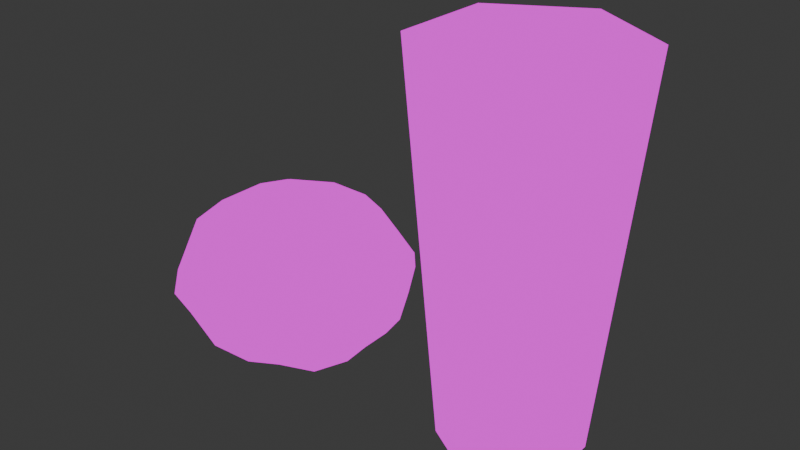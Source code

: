 # Source: BigWaterStones.blend  (saved by Blender 5.0.118; exported with 4.5.12 LTS)
import bpy
from mathutils import Matrix  # noqa: F401  (used for matrix-valued properties, if any)

bpy.ops.wm.read_factory_settings(use_empty=True)
scene = bpy.context.scene
scene.name = 'Scene'

# ---- collections
col_collection = bpy.data.collections.new('Collection'); scene.collection.children.link(col_collection)

# ---- images (referenced by path relative to the original .blend; pixels are not part of the script)
import os
ASSET_DIR = os.environ.get("B2B_ASSET_DIR", "")  # directory of the original .blend (textures are referenced by path, not embedded)
HERE = os.path.dirname(os.path.abspath(__file__))  # packed textures are extracted next to this script under _unpacked/

def load_image(name, relpath, width, height, colorspace="sRGB"):
    """Load a texture the original file referenced (path relative to the .blend, or extracted next to this script)."""
    p = next((c for c in (os.path.join(HERE, relpath), os.path.join(ASSET_DIR, relpath)) if relpath and os.path.exists(c)), "")
    if p:
        img = bpy.data.images.load(p, check_existing=True)
        img.name = name
    else:  # same state as the original file: an image datablock whose file is absent (Cycles renders it pink)
        img = bpy.data.images.new(name, width, height)
        img.source = "FILE"
        img.filepath = "//" + (relpath or name)
    img.colorspace_settings.name = colorspace
    return img
img_untitled = load_image('Untitled', 'Stone1.png', 1024, 1024, 'sRGB')
img_untitled_001 = load_image('Untitled.001', 'Stone2.png', 1024, 1024, 'sRGB')

# ---- materials (node trees are filled in below, after node groups)
mat_material_001 = bpy.data.materials.new('Material.001')
mat_material_002 = bpy.data.materials.new('Material.002')

# ---- material node trees
mat_material_001.use_nodes = True; mat_material_001.node_tree.nodes.clear()
_N = mat_material_001.node_tree.nodes; _L = mat_material_001.node_tree.links
n0 = _N.new('ShaderNodeOutputMaterial'); n0.name = 'Material Output'; n0.location = (200, 100)
n1 = _N.new('ShaderNodeTexImage'); n1.name = 'Image Texture'; n1.location = (-208, 77)
n1.image = img_untitled
n1.interpolation = 'Closest'
_L.new(n1.outputs[0], n0.inputs[0])
n0.is_active_output = True
mat_material_002.use_nodes = True; mat_material_002.node_tree.nodes.clear()
_N = mat_material_002.node_tree.nodes; _L = mat_material_002.node_tree.links
n0 = _N.new('ShaderNodeOutputMaterial'); n0.name = 'Material Output'; n0.location = (200, 100)
n1 = _N.new('ShaderNodeTexImage'); n1.name = 'Image Texture'; n1.location = (-193, 91)
n1.image = img_untitled_001
n1.interpolation = 'Closest'
_L.new(n1.outputs[0], n0.inputs[0])
n0.is_active_output = True

# ---- world
world_world = bpy.data.worlds.new('World'); scene.world = world_world
world_world.use_nodes = True; world_world.node_tree.nodes.clear()
_N = world_world.node_tree.nodes; _L = world_world.node_tree.links
n0 = _N.new('ShaderNodeOutputWorld'); n0.name = 'World Output'; n0.location = (200, 100)
n1 = _N.new('ShaderNodeBackground'); n1.name = 'Background'; n1.location = (-200, 100)
n1.inputs[0].default_value = (0.05088, 0.05088, 0.05088, 1.0)
_L.new(n1.outputs[0], n0.inputs[0])
n0.is_active_output = True
world_world.color = (0.05088, 0.05088, 0.05088)
world_world.sun_shadow_jitter_overblur = 0.0

# ---- meshes
me_icosphere = bpy.data.meshes.new('Icosphere')
me_icosphere.from_pydata([(0.00243, 0.05527, -2.23), (1.141, -0.6376, -1.379), (-0.4563, -1.52, -1.503), (-1.369, 0.05589, -1.361), (-0.317, 1.183, -1.227), (0.9559, 0.6729, -1.23), (0.4217, -1.501, 0.05443), (-1.334, -0.9164, 0.01776), (-0.6923, 0.4772, -0.2521), (0.2764, 0.8015, -0.2429), (1.273, 0.03156, 0.09032), (-0.08713, -0.03556, 0.5966), (-0.2682, -1.22, -1.73), (-0.1504, -0.7688, -1.861), (-0.1775, -0.3537, -2.129), (0.264, -0.1335, -1.967), (0.6506, -0.3985, -1.732), (0.9766, -0.5159, -1.621), (0.9073, -0.8482, -1.459), (0.4361, -1.101, -1.484), (-0.02038, -1.432, -1.58), (1.143, 0.4128, -1.325), (1.181, 0.06315, -1.369), (1.155, -0.3273, -1.403), (0.3448, 0.2828, -2.034), (0.5855, 0.4385, -1.795), (0.7963, 0.5803, -1.537), (-1.222, 0.0131, -1.667), (-0.8365, -0.05051, -1.998), (-0.3694, -0.01218, -2.279), (-1.0, -1.274, -1.647), (-1.352, -0.9794, -1.702), (-1.381, -0.4493, -1.504), (-0.2631, 1.166, -1.609), (-0.1229, 0.7744, -1.9), (-0.008296, 0.3816, -2.141), (-1.253, 0.493, -1.457), (-1.067, 0.785, -1.505), (-0.6417, 0.9641, -1.377), (0.008899, 1.356, -1.367), (0.4044, 1.205, -1.41), (0.676, 0.8862, -1.314), (1.201, -0.196, -0.3325), (1.277, -0.4443, -0.7884), (1.247, -0.5795, -1.106), (1.151, 0.5948, -0.9621), (1.225, 0.4707, -0.6574), (1.204, 0.2801, -0.3509), (0.1961, -1.53, -0.3283), (-0.0273, -1.795, -0.872), (-0.2946, -1.76, -1.27), (1.067, -0.8936, -1.097), (0.9602, -1.201, -0.7788), (0.6554, -1.309, -0.3433), (-1.401, -0.6921, -0.2602), (-1.353, -0.396, -0.5987), (-1.417, -0.2229, -1.022), (-0.7538, -1.481, -1.192), (-1.206, -1.651, -0.8525), (-1.322, -1.18, -0.236), (-0.6509, 0.6216, -0.4506), (-0.5716, 0.784, -0.6796), (-0.459, 0.9736, -0.9569), (-1.344, 0.2431, -1.041), (-1.191, 0.3381, -0.6951), (-0.9071, 0.448, -0.3993), (0.4705, 0.8947, -0.4028), (0.7514, 0.9296, -0.6596), (0.8813, 0.8402, -0.9483), (-0.1677, 1.131, -0.9625), (-0.005137, 1.004, -0.6738), (0.1554, 0.8988, -0.4414), (1.312, -0.3193, 0.2433), (1.132, -0.7582, 0.246), (0.7086, -1.095, 0.07803), (-0.04406, -1.68, 0.1815), (-0.5937, -1.486, 0.2018), (-1.142, -1.192, 0.1493), (-1.27, -0.4907, 0.01112), (-1.157, -0.0884, -0.03952), (-0.8699, 0.2859, -0.1452), (-0.4704, 0.573, -0.2447), (-0.2087, 0.6629, -0.2416), (0.04892, 0.7411, -0.2397), (0.5179, 0.7444, -0.1433), (0.9132, 0.6345, -0.06162), (1.176, 0.3781, 0.06398), (-0.05012, -0.4331, 0.8054), (0.05099, -0.8138, 0.7868), (0.3273, -1.43, 0.5027), (1.18, 0.01009, 0.4235), (0.8536, 0.04956, 0.6745), (0.2877, 0.05058, 0.6843), (-0.3413, -0.2149, 0.6402), (-0.6647, -0.4188, 0.5541), (-1.095, -0.7576, 0.2915), (-0.2469, 0.1439, 0.4108), (-0.4164, 0.2789, 0.1765), (-0.5745, 0.3879, -0.05152), (0.06207, 0.2608, 0.3936), (0.1655, 0.4888, 0.1869), (0.2351, 0.6667, -0.03759), (0.4332, 0.3308, 0.4504), (0.8773, 0.339, 0.3644), (0.4824, 0.556, 0.1101), (-0.1236, 0.3816, 0.1974), (-0.02288, 0.5795, -0.02308), (-0.3094, 0.4833, -0.02797), (-0.5309, 0.004357, 0.3933), (-0.7038, 0.1716, 0.09783), (-0.9667, -0.2922, 0.2506), (-0.3195, -0.6245, 0.6691), (-0.708, -0.9522, 0.4862), (-0.2773, -1.181, 0.5176), (0.5872, -0.3132, 0.7833), (0.7233, -0.7919, 0.4676), (1.112, -0.3546, 0.5445), (1.211, 0.6481, -0.3274), (1.109, 0.7942, -0.6491), (0.8934, 0.8366, -0.3635), (-0.111, 0.8304, -0.4567), (-0.2914, 0.9204, -0.6991), (-0.3942, 0.7376, -0.4586), (-1.239, 0.1156, -0.334), (-1.353, -0.04363, -0.6221), (-1.374, -0.2517, -0.287), (-1.013, -1.697, -0.3787), (-0.7084, -1.794, -0.895), (-0.2742, -1.578, -0.3307), (0.9989, -1.081, -0.2854), (1.224, -0.8292, -0.8109), (1.263, -0.5939, -0.2259), (0.3324, 0.9981, -0.6501), (0.5632, 1.013, -1.003), (0.1764, 1.185, -1.018), (-0.8896, 0.6335, -0.7079), (-0.8718, 0.8439, -1.117), (-1.27, 0.6637, -1.187), (-1.355, -0.9537, -0.6559), (-1.443, -0.725, -1.251), (-1.283, -1.296, -1.386), (0.5372, -1.472, -0.773), (0.1774, -1.645, -1.229), (0.6796, -1.189, -1.087), (1.174, -0.007376, -0.7148), (1.267, -0.1906, -1.101), (1.256, 0.242, -1.044), (0.5206, 0.8184, -1.661), (0.2849, 0.6255, -1.931), (0.1721, 1.161, -1.749), (-0.6181, 0.7512, -1.656), (-0.4395, 0.3943, -1.976), (-0.9498, 0.5042, -1.708), (-1.121, -0.5021, -1.771), (-0.5456, -0.411, -2.033), (-0.6781, -0.8537, -1.796), (0.8866, 0.2651, -1.589), (0.8986, -0.1462, -1.572), (0.5744, 0.09072, -1.789), (0.1648, -1.039, -1.757), (0.2727, -0.682, -1.913), (0.6556, -0.8449, -1.761)], [], [(0, 15, 14), (1, 17, 23), (0, 14, 29), (0, 29, 35), (0, 35, 24), (1, 23, 44), (2, 20, 50), (3, 32, 56), (4, 38, 62), (5, 41, 68), (1, 44, 51), (2, 50, 57), (3, 56, 63), (4, 62, 69), (5, 68, 45), (6, 74, 89), (7, 77, 95), (8, 80, 98), (9, 83, 101), (10, 86, 90), (92, 99, 11), (91, 102, 92), (90, 103, 91), (92, 102, 99), (102, 100, 99), (91, 103, 102), (103, 104, 102), (102, 104, 100), (104, 101, 100), (90, 86, 103), (86, 85, 103), (103, 85, 104), (85, 84, 104), (104, 84, 101), (84, 9, 101), (99, 96, 11), (100, 105, 99), (101, 106, 100), (99, 105, 96), (105, 97, 96), (100, 106, 105), (106, 107, 105), (105, 107, 97), (107, 98, 97), (101, 83, 106), (83, 82, 106), (106, 82, 107), (82, 81, 107), (107, 81, 98), (81, 8, 98), (96, 93, 11), (97, 108, 96), (98, 109, 97), (96, 108, 93), (108, 94, 93), (97, 109, 108), (109, 110, 108), (108, 110, 94), (110, 95, 94), (98, 80, 109), (80, 79, 109), (109, 79, 110), (79, 78, 110), (110, 78, 95), (78, 7, 95), (93, 87, 11), (94, 111, 93), (95, 112, 94), (93, 111, 87), (111, 88, 87), (94, 112, 111), (112, 113, 111), (111, 113, 88), (113, 89, 88), (95, 77, 112), (77, 76, 112), (112, 76, 113), (76, 75, 113), (113, 75, 89), (75, 6, 89), (87, 92, 11), (88, 114, 87), (89, 115, 88), (87, 114, 92), (114, 91, 92), (88, 115, 114), (115, 116, 114), (114, 116, 91), (116, 90, 91), (89, 74, 115), (74, 73, 115), (115, 73, 116), (73, 72, 116), (116, 72, 90), (72, 10, 90), (47, 86, 10), (46, 117, 47), (45, 118, 46), (47, 117, 86), (117, 85, 86), (46, 118, 117), (118, 119, 117), (117, 119, 85), (119, 84, 85), (45, 68, 118), (68, 67, 118), (118, 67, 119), (67, 66, 119), (119, 66, 84), (66, 9, 84), (71, 83, 9), (70, 120, 71), (69, 121, 70), (71, 120, 83), (120, 82, 83), (70, 121, 120), (121, 122, 120), (120, 122, 82), (122, 81, 82), (69, 62, 121), (62, 61, 121), (121, 61, 122), (61, 60, 122), (122, 60, 81), (60, 8, 81), (65, 80, 8), (64, 123, 65), (63, 124, 64), (65, 123, 80), (123, 79, 80), (64, 124, 123), (124, 125, 123), (123, 125, 79), (125, 78, 79), (63, 56, 124), (56, 55, 124), (124, 55, 125), (55, 54, 125), (125, 54, 78), (54, 7, 78), (59, 77, 7), (58, 126, 59), (57, 127, 58), (59, 126, 77), (126, 76, 77), (58, 127, 126), (127, 128, 126), (126, 128, 76), (128, 75, 76), (57, 50, 127), (50, 49, 127), (127, 49, 128), (49, 48, 128), (128, 48, 75), (48, 6, 75), (53, 74, 6), (52, 129, 53), (51, 130, 52), (53, 129, 74), (129, 73, 74), (52, 130, 129), (130, 131, 129), (129, 131, 73), (131, 72, 73), (51, 44, 130), (44, 43, 130), (130, 43, 131), (43, 42, 131), (131, 42, 72), (42, 10, 72), (66, 71, 9), (67, 132, 66), (68, 133, 67), (66, 132, 71), (132, 70, 71), (67, 133, 132), (133, 134, 132), (132, 134, 70), (134, 69, 70), (68, 41, 133), (41, 40, 133), (133, 40, 134), (40, 39, 134), (134, 39, 69), (39, 4, 69), (60, 65, 8), (61, 135, 60), (62, 136, 61), (60, 135, 65), (135, 64, 65), (61, 136, 135), (136, 137, 135), (135, 137, 64), (137, 63, 64), (62, 38, 136), (38, 37, 136), (136, 37, 137), (37, 36, 137), (137, 36, 63), (36, 3, 63), (54, 59, 7), (55, 138, 54), (56, 139, 55), (54, 138, 59), (138, 58, 59), (55, 139, 138), (139, 140, 138), (138, 140, 58), (140, 57, 58), (56, 32, 139), (32, 31, 139), (139, 31, 140), (31, 30, 140), (140, 30, 57), (30, 2, 57), (48, 53, 6), (49, 141, 48), (50, 142, 49), (48, 141, 53), (141, 52, 53), (49, 142, 141), (142, 143, 141), (141, 143, 52), (143, 51, 52), (50, 20, 142), (20, 19, 142), (142, 19, 143), (19, 18, 143), (143, 18, 51), (18, 1, 51), (42, 47, 10), (43, 144, 42), (44, 145, 43), (42, 144, 47), (144, 46, 47), (43, 145, 144), (145, 146, 144), (144, 146, 46), (146, 45, 46), (44, 23, 145), (23, 22, 145), (145, 22, 146), (22, 21, 146), (146, 21, 45), (21, 5, 45), (26, 41, 5), (25, 147, 26), (24, 148, 25), (26, 147, 41), (147, 40, 41), (25, 148, 147), (148, 149, 147), (147, 149, 40), (149, 39, 40), (24, 35, 148), (35, 34, 148), (148, 34, 149), (34, 33, 149), (149, 33, 39), (33, 4, 39), (33, 38, 4), (34, 150, 33), (35, 151, 34), (33, 150, 38), (150, 37, 38), (34, 151, 150), (151, 152, 150), (150, 152, 37), (152, 36, 37), (35, 29, 151), (29, 28, 151), (151, 28, 152), (28, 27, 152), (152, 27, 36), (27, 3, 36), (27, 32, 3), (28, 153, 27), (29, 154, 28), (27, 153, 32), (153, 31, 32), (28, 154, 153), (154, 155, 153), (153, 155, 31), (155, 30, 31), (29, 14, 154), (14, 13, 154), (154, 13, 155), (13, 12, 155), (155, 12, 30), (12, 2, 30), (21, 26, 5), (22, 156, 21), (23, 157, 22), (21, 156, 26), (156, 25, 26), (22, 157, 156), (157, 158, 156), (156, 158, 25), (158, 24, 25), (23, 17, 157), (17, 16, 157), (157, 16, 158), (16, 15, 158), (158, 15, 24), (15, 0, 24), (12, 20, 2), (13, 159, 12), (14, 160, 13), (12, 159, 20), (159, 19, 20), (13, 160, 159), (160, 161, 159), (159, 161, 19), (161, 18, 19), (14, 15, 160), (15, 16, 160), (160, 16, 161), (16, 17, 161), (161, 17, 18), (17, 1, 18)])
_uv = me_icosphere.uv_layers.new(name='UVMap')
_uv.uv.foreach_set('vector', [0.8642, 0.1424, 0.856, 0.07458, 0.9509, 0.1505, 0.4532, 0.1774, 0.4629, 0.116, 0.5056, 0.1707, 0.8642, 0.1424, 0.9509, 0.1505, 0.9016, 0.1945, 0.8642, 0.1424, 0.9016, 0.1945, 0.8229, 0.1859, 0.8642, 0.1424, 0.8229, 0.1859, 0.7742, 0.1374, 0.4532, 0.1774, 0.5056, 0.1707, 0.4667, 0.2332, 0.2184, 0.3054, 0.2476, 0.2471, 0.2477, 0.33, 0.05546, 0.4412, 0.09789, 0.4038, 0.08741, 0.4944, 0.7763, 0.4203, 0.8177, 0.412, 0.7888, 0.4782, 0.6399, 0.2843, 0.6819, 0.3031, 0.6429, 0.3544, 0.4532, 0.1774, 0.4667, 0.2332, 0.4179, 0.2377, 0.2184, 0.3054, 0.2477, 0.33, 0.209, 0.3761, 0.05546, 0.4412, 0.08741, 0.4944, 0.04027, 0.503, 0.7763, 0.4203, 0.7888, 0.4782, 0.754, 0.4547, 0.6399, 0.2843, 0.6429, 0.3544, 0.6069, 0.3222, 0.3532, 0.4844, 0.3951, 0.486, 0.3602, 0.5516, 0.1889, 0.6239, 0.2234, 0.6129, 0.2107, 0.6803, 0.8329, 0.6946, 0.8905, 0.7211, 0.8118, 0.7604, 0.6572, 0.5675, 0.6822, 0.6087, 0.6367, 0.6228, 0.5179, 0.4809, 0.5506, 0.4962, 0.5102, 0.5352, 0.5002, 0.7, 0.5555, 0.7382, 0.4663, 0.7685, 0.5077, 0.605, 0.55, 0.6601, 0.5002, 0.7, 0.5102, 0.5352, 0.5441, 0.5749, 0.5077, 0.605, 0.5002, 0.7, 0.55, 0.6601, 0.5555, 0.7382, 0.55, 0.6601, 0.6057, 0.684, 0.5555, 0.7382, 0.5077, 0.605, 0.5441, 0.5749, 0.55, 0.6601, 0.5441, 0.5749, 0.5933, 0.6062, 0.55, 0.6601, 0.55, 0.6601, 0.5933, 0.6062, 0.6057, 0.684, 0.5933, 0.6062, 0.6367, 0.6228, 0.6057, 0.684, 0.5102, 0.5352, 0.5506, 0.4962, 0.5441, 0.5749, 0.5506, 0.4962, 0.5858, 0.5112, 0.5441, 0.5749, 0.5441, 0.5749, 0.5858, 0.5112, 0.5933, 0.6062, 0.5858, 0.5112, 0.6236, 0.5516, 0.5933, 0.6062, 0.5933, 0.6062, 0.6236, 0.5516, 0.6367, 0.6228, 0.6236, 0.5516, 0.6572, 0.5675, 0.6367, 0.6228, 0.5555, 0.7382, 0.5327, 0.8152, 0.4663, 0.7685, 0.6057, 0.684, 0.6277, 0.7598, 0.5555, 0.7382, 0.6367, 0.6228, 0.6628, 0.6834, 0.6057, 0.684, 0.5555, 0.7382, 0.6277, 0.7598, 0.5327, 0.8152, 0.6277, 0.7598, 0.7234, 0.8233, 0.5327, 0.8152, 0.6057, 0.684, 0.6628, 0.6834, 0.6277, 0.7598, 0.6628, 0.6834, 0.7217, 0.7421, 0.6277, 0.7598, 0.6277, 0.7598, 0.7217, 0.7421, 0.7234, 0.8233, 0.7217, 0.7421, 0.8118, 0.7604, 0.7234, 0.8233, 0.6367, 0.6228, 0.6822, 0.6087, 0.6628, 0.6834, 0.6822, 0.6087, 0.723, 0.6545, 0.6628, 0.6834, 0.6628, 0.6834, 0.723, 0.6545, 0.7217, 0.7421, 0.723, 0.6545, 0.7794, 0.6868, 0.7217, 0.7421, 0.7217, 0.7421, 0.7794, 0.6868, 0.8118, 0.7604, 0.7794, 0.6868, 0.8329, 0.6946, 0.8118, 0.7604, 0.5327, 0.8152, 0.3799, 0.788, 0.4663, 0.7685, 0.7234, 0.8233, 0.2791, 0.8521, 0.5327, 0.8152, 0.8118, 0.7604, 0.9046, 0.8003, 0.7234, 0.8233, 0.5327, 0.8152, 0.2791, 0.8521, 0.3799, 0.788, 0.2791, 0.8521, 0.274, 0.7665, 0.3799, 0.788, 0.7234, 0.8233, 0.9046, 0.8003, 0.9877, 0.8505, 0.02886, 0.8003, 0.1719, 0.7466, 0.2791, 0.8521, 0.2791, 0.8521, 0.1719, 0.7466, 0.274, 0.7665, 0.1719, 0.7466, 0.2107, 0.6803, 0.274, 0.7665, 0.8118, 0.7604, 0.8905, 0.7211, 0.9046, 0.8003, 0.8905, 0.7211, 0.9786, 0.7032, 0.9046, 0.8003, 0.02886, 0.8003, 0.1029, 0.7032, 0.1719, 0.7466, 0.1029, 0.7032, 0.1562, 0.6679, 0.1719, 0.7466, 0.1719, 0.7466, 0.1562, 0.6679, 0.2107, 0.6803, 0.1562, 0.6679, 0.1889, 0.6239, 0.2107, 0.6803, 0.3799, 0.788, 0.4024, 0.7211, 0.4663, 0.7685, 0.274, 0.7665, 0.3419, 0.7188, 0.3799, 0.788, 0.2107, 0.6803, 0.2728, 0.6733, 0.274, 0.7665, 0.3799, 0.788, 0.3419, 0.7188, 0.4024, 0.7211, 0.3419, 0.7188, 0.3776, 0.6626, 0.4024, 0.7211, 0.274, 0.7665, 0.2728, 0.6733, 0.3419, 0.7188, 0.2728, 0.6733, 0.3191, 0.6245, 0.3419, 0.7188, 0.3419, 0.7188, 0.3191, 0.6245, 0.3776, 0.6626, 0.3191, 0.6245, 0.3602, 0.5516, 0.3776, 0.6626, 0.2107, 0.6803, 0.2234, 0.6129, 0.2728, 0.6733, 0.2234, 0.6129, 0.2767, 0.5738, 0.2728, 0.6733, 0.2728, 0.6733, 0.2767, 0.5738, 0.3191, 0.6245, 0.2767, 0.5738, 0.3178, 0.5233, 0.3191, 0.6245, 0.3191, 0.6245, 0.3178, 0.5233, 0.3602, 0.5516, 0.3178, 0.5233, 0.3532, 0.4844, 0.3602, 0.5516, 0.4024, 0.7211, 0.5002, 0.7, 0.4663, 0.7685, 0.3776, 0.6626, 0.4623, 0.6373, 0.4024, 0.7211, 0.3602, 0.5516, 0.4236, 0.5575, 0.3776, 0.6626, 0.4024, 0.7211, 0.4623, 0.6373, 0.5002, 0.7, 0.4623, 0.6373, 0.5077, 0.605, 0.5002, 0.7, 0.3776, 0.6626, 0.4236, 0.5575, 0.4623, 0.6373, 0.4236, 0.5575, 0.4763, 0.5443, 0.4623, 0.6373, 0.4623, 0.6373, 0.4763, 0.5443, 0.5077, 0.605, 0.4763, 0.5443, 0.5102, 0.5352, 0.5077, 0.605, 0.3602, 0.5516, 0.3951, 0.486, 0.4236, 0.5575, 0.3951, 0.486, 0.4447, 0.4876, 0.4236, 0.5575, 0.4236, 0.5575, 0.4447, 0.4876, 0.4763, 0.5443, 0.4447, 0.4876, 0.4857, 0.4876, 0.4763, 0.5443, 0.4763, 0.5443, 0.4857, 0.4876, 0.5102, 0.5352, 0.4857, 0.4876, 0.5179, 0.4809, 0.5102, 0.5352, 0.5526, 0.4194, 0.5506, 0.4962, 0.5179, 0.4809, 0.5802, 0.3686, 0.5842, 0.4374, 0.5526, 0.4194, 0.6069, 0.3222, 0.6116, 0.3946, 0.5802, 0.3686, 0.5526, 0.4194, 0.5842, 0.4374, 0.5506, 0.4962, 0.5842, 0.4374, 0.5858, 0.5112, 0.5506, 0.4962, 0.5802, 0.3686, 0.6116, 0.3946, 0.5842, 0.4374, 0.6116, 0.3946, 0.6155, 0.4641, 0.5842, 0.4374, 0.5842, 0.4374, 0.6155, 0.4641, 0.5858, 0.5112, 0.6155, 0.4641, 0.6236, 0.5516, 0.5858, 0.5112, 0.6069, 0.3222, 0.6429, 0.3544, 0.6116, 0.3946, 0.6429, 0.3544, 0.6446, 0.4243, 0.6116, 0.3946, 0.6116, 0.3946, 0.6446, 0.4243, 0.6155, 0.4641, 0.6446, 0.4243, 0.6532, 0.5045, 0.6155, 0.4641, 0.6155, 0.4641, 0.6532, 0.5045, 0.6236, 0.5516, 0.6532, 0.5045, 0.6572, 0.5675, 0.6236, 0.5516, 0.6892, 0.5369, 0.6822, 0.6087, 0.6572, 0.5675, 0.724, 0.4998, 0.7241, 0.5709, 0.6892, 0.5369, 0.754, 0.4547, 0.7612, 0.5239, 0.724, 0.4998, 0.6892, 0.5369, 0.7241, 0.5709, 0.6822, 0.6087, 0.7241, 0.5709, 0.723, 0.6545, 0.6822, 0.6087, 0.724, 0.4998, 0.7612, 0.5239, 0.7241, 0.5709, 0.7612, 0.5239, 0.7697, 0.6061, 0.7241, 0.5709, 0.7241, 0.5709, 0.7697, 0.6061, 0.723, 0.6545, 0.7697, 0.6061, 0.7794, 0.6868, 0.723, 0.6545, 0.754, 0.4547, 0.7888, 0.4782, 0.7612, 0.5239, 0.7888, 0.4782, 0.802, 0.5553, 0.7612, 0.5239, 0.7612, 0.5239, 0.802, 0.5553, 0.7697, 0.6061, 0.802, 0.5553, 0.8169, 0.6293, 0.7697, 0.6061, 0.7697, 0.6061, 0.8169, 0.6293, 0.7794, 0.6868, 0.8169, 0.6293, 0.8329, 0.6946, 0.7794, 0.6868, 0.8682, 0.6493, 0.8905, 0.7211, 0.8329, 0.6946, 0.9024, 0.5738, 0.937, 0.6478, 0.8682, 0.6493, 0.04027, 0.503, 0.077, 0.5792, 0.0267, 0.5738, 0.8682, 0.6493, 0.937, 0.6478, 0.8905, 0.7211, 0.937, 0.6478, 0.9786, 0.7032, 0.8905, 0.7211, 0.0267, 0.5738, 0.077, 0.5792, 0.06125, 0.6478, 0.077, 0.5792, 0.111, 0.6327, 0.06125, 0.6478, 0.06125, 0.6478, 0.111, 0.6327, 0.1029, 0.7032, 0.111, 0.6327, 0.1562, 0.6679, 0.1029, 0.7032, 0.04027, 0.503, 0.08741, 0.4944, 0.077, 0.5792, 0.08741, 0.4944, 0.1171, 0.5661, 0.077, 0.5792, 0.077, 0.5792, 0.1171, 0.5661, 0.111, 0.6327, 0.1171, 0.5661, 0.1562, 0.6033, 0.111, 0.6327, 0.111, 0.6327, 0.1562, 0.6033, 0.1562, 0.6679, 0.1562, 0.6033, 0.1889, 0.6239, 0.1562, 0.6679, 0.1954, 0.5665, 0.2234, 0.6129, 0.1889, 0.6239, 0.2028, 0.4524, 0.2304, 0.5024, 0.1954, 0.5665, 0.209, 0.3761, 0.2344, 0.4126, 0.2028, 0.4524, 0.1954, 0.5665, 0.2304, 0.5024, 0.2234, 0.6129, 0.2304, 0.5024, 0.2767, 0.5738, 0.2234, 0.6129, 0.2028, 0.4524, 0.2344, 0.4126, 0.2304, 0.5024, 0.2344, 0.4126, 0.2829, 0.474, 0.2304, 0.5024, 0.2304, 0.5024, 0.2829, 0.474, 0.2767, 0.5738, 0.2829, 0.474, 0.3178, 0.5233, 0.2767, 0.5738, 0.209, 0.3761, 0.2477, 0.33, 0.2344, 0.4126, 0.2477, 0.33, 0.2833, 0.3673, 0.2344, 0.4126, 0.2344, 0.4126, 0.2833, 0.3673, 0.2829, 0.474, 0.2833, 0.3673, 0.3231, 0.4413, 0.2829, 0.474, 0.2829, 0.474, 0.3231, 0.4413, 0.3178, 0.5233, 0.3231, 0.4413, 0.3532, 0.4844, 0.3178, 0.5233, 0.3692, 0.4098, 0.3951, 0.486, 0.3532, 0.4844, 0.3894, 0.3122, 0.4093, 0.4017, 0.3692, 0.4098, 0.4179, 0.2377, 0.4382, 0.2941, 0.3894, 0.3122, 0.3692, 0.4098, 0.4093, 0.4017, 0.3951, 0.486, 0.4093, 0.4017, 0.4447, 0.4876, 0.3951, 0.486, 0.3894, 0.3122, 0.4382, 0.2941, 0.4093, 0.4017, 0.4382, 0.2941, 0.463, 0.4077, 0.4093, 0.4017, 0.4093, 0.4017, 0.463, 0.4077, 0.4447, 0.4876, 0.463, 0.4077, 0.4857, 0.4876, 0.4447, 0.4876, 0.4179, 0.2377, 0.4667, 0.2332, 0.4382, 0.2941, 0.4667, 0.2332, 0.4818, 0.2984, 0.4382, 0.2941, 0.4382, 0.2941, 0.4818, 0.2984, 0.463, 0.4077, 0.4818, 0.2984, 0.502, 0.4037, 0.463, 0.4077, 0.463, 0.4077, 0.502, 0.4037, 0.4857, 0.4876, 0.502, 0.4037, 0.5179, 0.4809, 0.4857, 0.4876, 0.6532, 0.5045, 0.6892, 0.5369, 0.6572, 0.5675, 0.6446, 0.4243, 0.6853, 0.4687, 0.6532, 0.5045, 0.6429, 0.3544, 0.6815, 0.3773, 0.6446, 0.4243, 0.6532, 0.5045, 0.6853, 0.4687, 0.6892, 0.5369, 0.6853, 0.4687, 0.724, 0.4998, 0.6892, 0.5369, 0.6446, 0.4243, 0.6815, 0.3773, 0.6853, 0.4687, 0.6815, 0.3773, 0.7223, 0.4165, 0.6853, 0.4687, 0.6853, 0.4687, 0.7223, 0.4165, 0.724, 0.4998, 0.7223, 0.4165, 0.754, 0.4547, 0.724, 0.4998, 0.6429, 0.3544, 0.6819, 0.3031, 0.6815, 0.3773, 0.6819, 0.3031, 0.7183, 0.3376, 0.6815, 0.3773, 0.6815, 0.3773, 0.7183, 0.3376, 0.7223, 0.4165, 0.7183, 0.3376, 0.7496, 0.3827, 0.7223, 0.4165, 0.7223, 0.4165, 0.7496, 0.3827, 0.754, 0.4547, 0.7496, 0.3827, 0.7763, 0.4203, 0.754, 0.4547, 0.8169, 0.6293, 0.8682, 0.6493, 0.8329, 0.6946, 0.802, 0.5553, 0.8494, 0.5658, 0.8169, 0.6293, 0.7888, 0.4782, 0.8375, 0.4743, 0.802, 0.5553, 0.8169, 0.6293, 0.8494, 0.5658, 0.8682, 0.6493, 0.8494, 0.5658, 0.9024, 0.5738, 0.8682, 0.6493, 0.802, 0.5553, 0.8375, 0.4743, 0.8494, 0.5658, 0.8375, 0.4743, 0.8758, 0.4818, 0.8494, 0.5658, 0.8494, 0.5658, 0.8758, 0.4818, 0.9024, 0.5738, 0.8758, 0.4818, 0.916, 0.503, 0.9024, 0.5738, 0.7888, 0.4782, 0.8177, 0.412, 0.8375, 0.4743, 0.8177, 0.412, 0.8592, 0.4199, 0.8375, 0.4743, 0.8375, 0.4743, 0.8592, 0.4199, 0.8758, 0.4818, 0.8592, 0.4199, 0.8896, 0.4313, 0.8758, 0.4818, 0.8758, 0.4818, 0.8896, 0.4313, 0.916, 0.503, 0.8896, 0.4313, 0.9312, 0.4412, 0.916, 0.503, 0.1562, 0.6033, 0.1954, 0.5665, 0.1889, 0.6239, 0.1171, 0.5661, 0.1639, 0.5201, 0.1562, 0.6033, 0.08741, 0.4944, 0.1252, 0.4389, 0.1171, 0.5661, 0.1562, 0.6033, 0.1639, 0.5201, 0.1954, 0.5665, 0.1639, 0.5201, 0.2028, 0.4524, 0.1954, 0.5665, 0.1171, 0.5661, 0.1252, 0.4389, 0.1639, 0.5201, 0.1252, 0.4389, 0.1653, 0.3956, 0.1639, 0.5201, 0.1639, 0.5201, 0.1653, 0.3956, 0.2028, 0.4524, 0.1653, 0.3956, 0.209, 0.3761, 0.2028, 0.4524, 0.08741, 0.4944, 0.09789, 0.4038, 0.1252, 0.4389, 0.09789, 0.4038, 0.1343, 0.3658, 0.1252, 0.4389, 0.1252, 0.4389, 0.1343, 0.3658, 0.1653, 0.3956, 0.1343, 0.3658, 0.1676, 0.3378, 0.1653, 0.3956, 0.1653, 0.3956, 0.1676, 0.3378, 0.209, 0.3761, 0.1676, 0.3378, 0.2184, 0.3054, 0.209, 0.3761, 0.3231, 0.4413, 0.3692, 0.4098, 0.3532, 0.4844, 0.2833, 0.3673, 0.3392, 0.3394, 0.3231, 0.4413, 0.2477, 0.33, 0.2861, 0.2945, 0.2833, 0.3673, 0.3231, 0.4413, 0.3392, 0.3394, 0.3692, 0.4098, 0.3392, 0.3394, 0.3894, 0.3122, 0.3692, 0.4098, 0.2833, 0.3673, 0.2861, 0.2945, 0.3392, 0.3394, 0.2861, 0.2945, 0.3547, 0.2591, 0.3392, 0.3394, 0.3392, 0.3394, 0.3547, 0.2591, 0.3894, 0.3122, 0.3547, 0.2591, 0.4179, 0.2377, 0.3894, 0.3122, 0.2477, 0.33, 0.2476, 0.2471, 0.2861, 0.2945, 0.2476, 0.2471, 0.3055, 0.1875, 0.2861, 0.2945, 0.2861, 0.2945, 0.3055, 0.1875, 0.3547, 0.2591, 0.3055, 0.1875, 0.3984, 0.1617, 0.3547, 0.2591, 0.3547, 0.2591, 0.3984, 0.1617, 0.4179, 0.2377, 0.3984, 0.1617, 0.4532, 0.1774, 0.4179, 0.2377, 0.502, 0.4037, 0.5526, 0.4194, 0.5179, 0.4809, 0.4818, 0.2984, 0.5324, 0.3289, 0.502, 0.4037, 0.4667, 0.2332, 0.5192, 0.2402, 0.4818, 0.2984, 0.502, 0.4037, 0.5324, 0.3289, 0.5526, 0.4194, 0.5324, 0.3289, 0.5802, 0.3686, 0.5526, 0.4194, 0.4818, 0.2984, 0.5192, 0.2402, 0.5324, 0.3289, 0.5192, 0.2402, 0.5711, 0.2777, 0.5324, 0.3289, 0.5324, 0.3289, 0.5711, 0.2777, 0.5802, 0.3686, 0.5711, 0.2777, 0.6069, 0.3222, 0.5802, 0.3686, 0.4667, 0.2332, 0.5056, 0.1707, 0.5192, 0.2402, 0.5056, 0.1707, 0.5668, 0.2004, 0.5192, 0.2402, 0.5192, 0.2402, 0.5668, 0.2004, 0.5711, 0.2777, 0.5668, 0.2004, 0.6083, 0.2408, 0.5711, 0.2777, 0.5711, 0.2777, 0.6083, 0.2408, 0.6069, 0.3222, 0.6083, 0.2408, 0.6399, 0.2843, 0.6069, 0.3222, 0.6676, 0.2237, 0.6819, 0.3031, 0.6399, 0.2843, 0.7092, 0.1701, 0.7153, 0.2506, 0.6676, 0.2237, 0.7742, 0.1374, 0.7608, 0.2064, 0.7092, 0.1701, 0.6676, 0.2237, 0.7153, 0.2506, 0.6819, 0.3031, 0.7153, 0.2506, 0.7183, 0.3376, 0.6819, 0.3031, 0.7092, 0.1701, 0.7608, 0.2064, 0.7153, 0.2506, 0.7608, 0.2064, 0.7523, 0.304, 0.7153, 0.2506, 0.7153, 0.2506, 0.7523, 0.304, 0.7183, 0.3376, 0.7523, 0.304, 0.7496, 0.3827, 0.7183, 0.3376, 0.7742, 0.1374, 0.8229, 0.1859, 0.7608, 0.2064, 0.8229, 0.1859, 0.7985, 0.268, 0.7608, 0.2064, 0.7608, 0.2064, 0.7985, 0.268, 0.7523, 0.304, 0.7985, 0.268, 0.7842, 0.356, 0.7523, 0.304, 0.7523, 0.304, 0.7842, 0.356, 0.7496, 0.3827, 0.7842, 0.356, 0.7763, 0.4203, 0.7496, 0.3827, 0.7842, 0.356, 0.8177, 0.412, 0.7763, 0.4203, 0.7985, 0.268, 0.8358, 0.3516, 0.7842, 0.356, 0.8229, 0.1859, 0.858, 0.2578, 0.7985, 0.268, 0.7842, 0.356, 0.8358, 0.3516, 0.8177, 0.412, 0.8358, 0.3516, 0.8592, 0.4199, 0.8177, 0.412, 0.7985, 0.268, 0.858, 0.2578, 0.8358, 0.3516, 0.858, 0.2578, 0.8763, 0.3654, 0.8358, 0.3516, 0.8358, 0.3516, 0.8763, 0.3654, 0.8592, 0.4199, 0.8763, 0.3654, 0.8896, 0.4313, 0.8592, 0.4199, 0.8229, 0.1859, 0.9016, 0.1945, 0.858, 0.2578, 0.9016, 0.1945, 0.9243, 0.2855, 0.858, 0.2578, 0.858, 0.2578, 0.9243, 0.2855, 0.8763, 0.3654, 0.9243, 0.2855, 0.9293, 0.3788, 0.8763, 0.3654, 0.8763, 0.3654, 0.9293, 0.3788, 0.8896, 0.4313, 0.9293, 0.3788, 0.9312, 0.4412, 0.8896, 0.4313, 0.05364, 0.3788, 0.09789, 0.4038, 0.05546, 0.4412, 0.04863, 0.2855, 0.09915, 0.3382, 0.05364, 0.3788, 0.0259, 0.1945, 0.0873, 0.2235, 0.04863, 0.2855, 0.05364, 0.3788, 0.09915, 0.3382, 0.09789, 0.4038, 0.09915, 0.3382, 0.1343, 0.3658, 0.09789, 0.4038, 0.04863, 0.2855, 0.0873, 0.2235, 0.09915, 0.3382, 0.0873, 0.2235, 0.1438, 0.2728, 0.09915, 0.3382, 0.09915, 0.3382, 0.1438, 0.2728, 0.1343, 0.3658, 0.1438, 0.2728, 0.1676, 0.3378, 0.1343, 0.3658, 0.0259, 0.1945, 0.07516, 0.1505, 0.0873, 0.2235, 0.07516, 0.1505, 0.1642, 0.1723, 0.0873, 0.2235, 0.0873, 0.2235, 0.1642, 0.1723, 0.1438, 0.2728, 0.1642, 0.1723, 0.2059, 0.2397, 0.1438, 0.2728, 0.1438, 0.2728, 0.2059, 0.2397, 0.1676, 0.3378, 0.2059, 0.2397, 0.2184, 0.3054, 0.1676, 0.3378, 0.6083, 0.2408, 0.6676, 0.2237, 0.6399, 0.2843, 0.5668, 0.2004, 0.6337, 0.1689, 0.6083, 0.2408, 0.5056, 0.1707, 0.5562, 0.1182, 0.5668, 0.2004, 0.6083, 0.2408, 0.6337, 0.1689, 0.6676, 0.2237, 0.6337, 0.1689, 0.7092, 0.1701, 0.6676, 0.2237, 0.5668, 0.2004, 0.5562, 0.1182, 0.6337, 0.1689, 0.5562, 0.1182, 0.6968, 0.09938, 0.6337, 0.1689, 0.6337, 0.1689, 0.6968, 0.09938, 0.7092, 0.1701, 0.6968, 0.09938, 0.7742, 0.1374, 0.7092, 0.1701, 0.5056, 0.1707, 0.4629, 0.116, 0.5562, 0.1182, 0.4629, 0.116, 0.4581, 0.04626, 0.5562, 0.1182, 0.5562, 0.1182, 0.4581, 0.04626, 0.6968, 0.09938, 0.4581, 0.04626, 0.856, 0.07458, 0.6968, 0.09938, 0.6968, 0.09938, 0.856, 0.07458, 0.7742, 0.1374, 0.856, 0.07458, 0.8642, 0.1424, 0.7742, 0.1374, 0.2059, 0.2397, 0.2476, 0.2471, 0.2184, 0.3054, 0.1642, 0.1723, 0.241, 0.1656, 0.2059, 0.2397, 0.07516, 0.1505, 0.2074, 0.08921, 0.1642, 0.1723, 0.2059, 0.2397, 0.241, 0.1656, 0.2476, 0.2471, 0.241, 0.1656, 0.3055, 0.1875, 0.2476, 0.2471, 0.1642, 0.1723, 0.2074, 0.08921, 0.241, 0.1656, 0.2074, 0.08921, 0.337, 0.1076, 0.241, 0.1656, 0.241, 0.1656, 0.337, 0.1076, 0.3055, 0.1875, 0.337, 0.1076, 0.3984, 0.1617, 0.3055, 0.1875, 0.9509, 0.1505, 0.856, 0.07458, 0.9792, 0.05027, 0.856, 0.07458, 0.4581, 0.04626, 0.9792, 0.05027, 0.2074, 0.08921, 0.4581, 0.04626, 0.337, 0.1076, 0.4581, 0.04626, 0.4629, 0.116, 0.337, 0.1076, 0.337, 0.1076, 0.4629, 0.116, 0.3984, 0.1617, 0.4629, 0.116, 0.4532, 0.1774, 0.3984, 0.1617])
_ca = me_icosphere.color_attributes.new('Color', 'FLOAT_COLOR', 'POINT')
_ca.data.foreach_set('color', [1.0, 1.0, 1.0, 1.0, 1.0, 1.0, 1.0, 1.0, 1.0, 1.0, 1.0, 1.0, 1.0, 1.0, 1.0, 1.0, 1.0, 1.0, 1.0, 1.0, 1.0, 1.0, 1.0, 1.0, 1.0, 1.0, 1.0, 1.0, 1.0, 1.0, 1.0, 1.0, 1.0, 1.0, 1.0, 1.0, 1.0, 1.0, 1.0, 1.0, 1.0, 1.0, 1.0, 1.0, 1.0, 1.0, 1.0, 1.0, 1.0, 1.0, 1.0, 1.0, 1.0, 1.0, 1.0, 1.0, 1.0, 1.0, 1.0, 1.0, 1.0, 1.0, 1.0, 1.0, 1.0, 1.0, 1.0, 1.0, 1.0, 1.0, 1.0, 1.0, 1.0, 1.0, 1.0, 1.0, 1.0, 1.0, 1.0, 1.0, 1.0, 1.0, 1.0, 1.0, 1.0, 1.0, 1.0, 1.0, 1.0, 1.0, 1.0, 1.0, 1.0, 1.0, 1.0, 1.0, 1.0, 1.0, 1.0, 1.0, 1.0, 1.0, 1.0, 1.0, 1.0, 1.0, 1.0, 1.0, 1.0, 1.0, 1.0, 1.0, 1.0, 1.0, 1.0, 1.0, 1.0, 1.0, 1.0, 1.0, 1.0, 1.0, 1.0, 1.0, 1.0, 1.0, 1.0, 1.0, 1.0, 1.0, 1.0, 1.0, 1.0, 1.0, 1.0, 1.0, 1.0, 1.0, 1.0, 1.0, 1.0, 1.0, 1.0, 1.0, 1.0, 1.0, 1.0, 1.0, 1.0, 1.0, 1.0, 1.0, 1.0, 1.0, 1.0, 1.0, 1.0, 1.0, 1.0, 1.0, 1.0, 1.0, 1.0, 1.0, 1.0, 1.0, 1.0, 1.0, 1.0, 1.0, 1.0, 1.0, 1.0, 1.0, 1.0, 1.0, 1.0, 1.0, 1.0, 1.0, 1.0, 1.0, 1.0, 1.0, 1.0, 1.0, 1.0, 1.0, 1.0, 1.0, 1.0, 1.0, 1.0, 1.0, 1.0, 1.0, 1.0, 1.0, 1.0, 1.0, 1.0, 1.0, 1.0, 1.0, 1.0, 1.0, 1.0, 1.0, 1.0, 1.0, 1.0, 1.0, 1.0, 1.0, 1.0, 1.0, 1.0, 1.0, 1.0, 1.0, 1.0, 1.0, 1.0, 1.0, 1.0, 1.0, 1.0, 1.0, 1.0, 1.0, 1.0, 1.0, 1.0, 1.0, 1.0, 1.0, 1.0, 1.0, 1.0, 1.0, 1.0, 1.0, 1.0, 1.0, 1.0, 1.0, 1.0, 1.0, 1.0, 1.0, 1.0, 1.0, 1.0, 1.0, 1.0, 1.0, 1.0, 1.0, 1.0, 1.0, 1.0, 1.0, 1.0, 1.0, 1.0, 1.0, 1.0, 1.0, 1.0, 1.0, 1.0, 1.0, 1.0, 1.0, 1.0, 1.0, 1.0, 1.0, 1.0, 1.0, 1.0, 1.0, 1.0, 1.0, 1.0, 1.0, 1.0, 1.0, 1.0, 1.0, 1.0, 1.0, 1.0, 1.0, 1.0, 1.0, 1.0, 1.0, 1.0, 1.0, 1.0, 1.0, 1.0, 1.0, 1.0, 1.0, 1.0, 1.0, 1.0, 1.0, 1.0, 1.0, 1.0, 1.0, 1.0, 1.0, 1.0, 1.0, 1.0, 1.0, 1.0, 1.0, 1.0, 1.0, 1.0, 1.0, 1.0, 1.0, 1.0, 1.0, 1.0, 1.0, 1.0, 1.0, 1.0, 1.0, 1.0, 1.0, 1.0, 1.0, 1.0, 1.0, 1.0, 1.0, 1.0, 1.0, 1.0, 1.0, 1.0, 1.0, 1.0, 1.0, 1.0, 1.0, 1.0, 1.0, 1.0, 1.0, 1.0, 1.0, 1.0, 1.0, 1.0, 1.0, 1.0, 1.0, 1.0, 1.0, 1.0, 1.0, 1.0, 1.0, 1.0, 1.0, 1.0, 1.0, 1.0, 1.0, 1.0, 1.0, 1.0, 1.0, 1.0, 1.0, 1.0, 1.0, 1.0, 1.0, 1.0, 1.0, 1.0, 1.0, 1.0, 1.0, 1.0, 1.0, 1.0, 1.0, 1.0, 1.0, 1.0, 1.0, 1.0, 1.0, 1.0, 1.0, 1.0, 1.0, 1.0, 1.0, 1.0, 1.0, 1.0, 1.0, 1.0, 1.0, 1.0, 1.0, 1.0, 1.0, 1.0, 1.0, 1.0, 1.0, 1.0, 1.0, 1.0, 1.0, 1.0, 1.0, 1.0, 1.0, 1.0, 1.0, 1.0, 1.0, 1.0, 1.0, 1.0, 1.0, 1.0, 1.0, 1.0, 1.0, 1.0, 1.0, 1.0, 1.0, 1.0, 1.0, 1.0, 1.0, 1.0, 1.0, 1.0, 1.0, 1.0, 1.0, 1.0, 1.0, 1.0, 1.0, 1.0, 1.0, 1.0, 1.0, 1.0, 1.0, 1.0, 1.0, 1.0, 1.0, 1.0, 1.0, 1.0, 1.0, 1.0, 1.0, 1.0, 1.0, 1.0, 1.0, 1.0, 1.0, 1.0, 1.0, 1.0, 1.0, 1.0, 1.0, 1.0, 1.0, 1.0, 1.0, 1.0, 1.0, 1.0, 1.0, 1.0, 1.0, 1.0, 1.0, 1.0, 1.0, 1.0, 1.0, 1.0, 1.0, 1.0, 1.0, 1.0, 1.0, 1.0, 1.0, 1.0, 1.0, 1.0, 1.0, 1.0, 1.0, 1.0, 1.0, 1.0, 1.0, 1.0, 1.0, 1.0, 1.0, 1.0, 1.0, 1.0, 1.0, 1.0, 1.0, 1.0, 1.0, 1.0, 1.0, 1.0, 1.0, 1.0, 1.0, 1.0, 1.0, 1.0, 1.0, 1.0, 1.0, 1.0, 1.0, 1.0, 1.0, 1.0, 1.0, 1.0, 1.0, 1.0, 1.0, 1.0, 1.0, 1.0, 1.0, 1.0, 1.0, 1.0, 1.0, 1.0, 1.0, 1.0, 1.0, 1.0, 1.0, 1.0, 1.0, 1.0, 1.0, 1.0, 1.0, 1.0, 1.0, 1.0, 1.0, 1.0, 1.0, 1.0, 1.0, 1.0, 1.0, 1.0, 1.0, 1.0, 1.0, 1.0, 1.0, 1.0, 1.0, 1.0, 1.0, 1.0, 1.0, 1.0, 1.0, 1.0, 1.0, 1.0, 1.0, 1.0, 1.0, 1.0, 1.0, 1.0, 1.0, 1.0, 1.0, 1.0, 1.0, 1.0, 1.0, 1.0, 1.0, 1.0, 1.0, 1.0, 1.0, 1.0, 1.0, 1.0, 1.0, 1.0, 1.0, 1.0, 1.0, 1.0, 1.0, 1.0, 1.0, 1.0, 1.0, 1.0, 1.0, 1.0, 1.0, 1.0, 1.0, 1.0, 1.0, 1.0, 1.0])
me_icosphere.materials.append(mat_material_001)
me_icosphere.update()
me_cylinder = bpy.data.meshes.new('Cylinder')
me_cylinder.from_pydata([(0.0, 1.0, -2.305), (-1.148e-07, 1.482, 3.247), (0.866, 0.5, -2.305), (1.283, 0.7409, 3.247), (0.866, -0.5, -2.305), (1.283, -0.7409, 3.247), (0.0, -1.0, -2.305), (-1.148e-07, -1.482, 3.247), (-0.866, -0.5, -2.305), (-1.283, -0.7409, 3.247), (-0.866, 0.5, -2.305), (-1.283, 0.7409, 3.247)], [], [(0, 1, 3, 2), (2, 3, 5, 4), (4, 5, 7, 6), (6, 7, 9, 8), (3, 1, 11, 9, 7, 5), (8, 9, 11, 10), (10, 11, 1, 0), (0, 2, 4, 6, 8, 10)])
_uv = me_cylinder.uv_layers.new(name='UVMap')
_uv.uv.foreach_set('vector', [0.4737, 0.3806, 0.5, 0.9888, 0.3382, 0.9888, 0.3645, 0.3806, 0.9592, 0.3806, 0.9855, 0.9888, 0.8237, 0.9888, 0.85, 0.3806, 0.15, 0.3806, 0.1763, 0.9888, 0.01447, 0.9888, 0.04078, 0.3806, 0.3119, 0.3806, 0.3382, 0.9888, 0.1763, 0.9888, 0.2026, 0.3806, 0.4647, 0.1859, 0.3875, 0.3179, 0.2347, 0.317, 0.159, 0.1842, 0.2361, 0.05228, 0.389, 0.05312, 0.7974, 0.3806, 0.8237, 0.9888, 0.6618, 0.9888, 0.6881, 0.3806, 0.6355, 0.3806, 0.6618, 0.9888, 0.5, 0.9888, 0.5263, 0.3806, 0.7107, 0.202, 0.7973, 0.2042, 0.8424, 0.1303, 0.801, 0.05423, 0.7145, 0.05208, 0.6693, 0.126])
me_cylinder.materials.append(mat_material_002)
me_cylinder.update()

# ---- objects
ob_icosphere = bpy.data.objects.new('Icosphere', me_icosphere)
ob_cylinder = bpy.data.objects.new('Cylinder', me_cylinder)

# ---- transforms, parenting, visibility, modifiers, constraints
ob_icosphere.location = (0.0, 0.0, 0.0)
ob_cylinder.location = (3.189, 0.2517, -7.451e-09)

# ---- collection membership
col_collection.objects.link(ob_icosphere)
col_collection.objects.link(ob_cylinder)

# ---- scene / render settings (as saved in the file)
scene.frame_start = 1; scene.frame_end = 250; scene.frame_set(1)
scene.render.engine = 'BLENDER_EEVEE_NEXT'
scene.render.bake_bias = 0.0
scene.render.bake_samples = 0
scene.cycles.sampling_pattern = 'TABULATED_SOBOL'
scene.eevee.use_volume_custom_range = False
bpy.context.view_layer.update()

# ---- added for rendering (the .blend has no active camera and no usable light): camera, sun
cam_auto = bpy.data.cameras.new('AutoCamera')
cam_auto.lens = 50.0
cam_auto.sensor_width = 36.0
cam_auto.clip_end = 1000.0
ob_auto_camera = bpy.data.objects.new('AutoCamera', cam_auto)
scene.collection.objects.link(ob_auto_camera)
ob_auto_camera.location = (9.70057, -9.85339, 7.01941)
ob_auto_camera.rotation_euler = (1.09748, -7.21219e-08, 0.694738)
scene.camera = ob_auto_camera
light_auto_sun = bpy.data.lights.new('AutoSun', 'SUN')
light_auto_sun.energy = 3.0
light_auto_sun.angle = 0.0523599
ob_auto_sun = bpy.data.objects.new('AutoSun', light_auto_sun)
scene.collection.objects.link(ob_auto_sun)
ob_auto_sun.rotation_euler = (0.872665, 0.174533, 0.523599)
bpy.context.view_layer.update()

